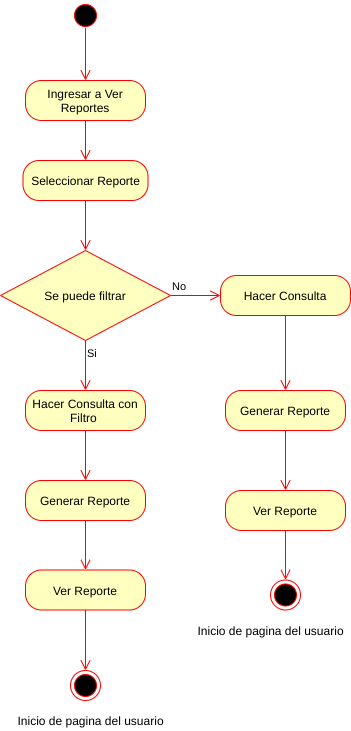

The diagram above was exported from draw.io. Its source (the exported page's mxGraphModel, read from the mxfile embedded in the PNG):
<mxGraphModel dx="1102" dy="426" grid="1" gridSize="10" guides="1" tooltips="1" connect="1" arrows="1" fold="1" page="1" pageScale="1" pageWidth="827" pageHeight="1169" math="0" shadow="0">
  <root>
    <mxCell id="Hwxqkg6zzYZaHKRrvc-B-0" />
    <mxCell id="Hwxqkg6zzYZaHKRrvc-B-1" parent="Hwxqkg6zzYZaHKRrvc-B-0" />
    <mxCell id="TG39pjz3vx4ZKUXAbql0-0" value="" style="ellipse;html=1;shape=startState;fillColor=#000000;strokeColor=#ff0000;" parent="Hwxqkg6zzYZaHKRrvc-B-1" vertex="1">
      <mxGeometry x="370" y="90" width="30" height="30" as="geometry" />
    </mxCell>
    <mxCell id="TG39pjz3vx4ZKUXAbql0-1" value="" style="edgeStyle=orthogonalEdgeStyle;html=1;verticalAlign=bottom;endArrow=open;endSize=8;strokeColor=#ff0000;entryX=0.5;entryY=0;entryDx=0;entryDy=0;exitX=0.5;exitY=0.92;exitDx=0;exitDy=0;exitPerimeter=0;" parent="Hwxqkg6zzYZaHKRrvc-B-1" source="TG39pjz3vx4ZKUXAbql0-0" target="TG39pjz3vx4ZKUXAbql0-2" edge="1">
      <mxGeometry relative="1" as="geometry">
        <mxPoint x="385" y="230" as="targetPoint" />
        <mxPoint x="385" y="130" as="sourcePoint" />
      </mxGeometry>
    </mxCell>
    <mxCell id="TG39pjz3vx4ZKUXAbql0-2" value="Ingresar a Ver Reportes" style="rounded=1;whiteSpace=wrap;html=1;arcSize=40;fontColor=#000000;fillColor=#ffffc0;strokeColor=#ff0000;" parent="Hwxqkg6zzYZaHKRrvc-B-1" vertex="1">
      <mxGeometry x="325" y="170" width="120" height="40" as="geometry" />
    </mxCell>
    <mxCell id="TG39pjz3vx4ZKUXAbql0-3" value="" style="edgeStyle=orthogonalEdgeStyle;html=1;verticalAlign=bottom;endArrow=open;endSize=8;strokeColor=#ff0000;entryX=0.5;entryY=0;entryDx=0;entryDy=0;" parent="Hwxqkg6zzYZaHKRrvc-B-1" source="TG39pjz3vx4ZKUXAbql0-2" target="TG39pjz3vx4ZKUXAbql0-4" edge="1">
      <mxGeometry relative="1" as="geometry">
        <mxPoint x="385" y="280" as="targetPoint" />
      </mxGeometry>
    </mxCell>
    <mxCell id="TG39pjz3vx4ZKUXAbql0-4" value="Seleccionar Reporte" style="rounded=1;whiteSpace=wrap;html=1;arcSize=40;fontColor=#000000;fillColor=#ffffc0;strokeColor=#ff0000;" parent="Hwxqkg6zzYZaHKRrvc-B-1" vertex="1">
      <mxGeometry x="322.5" y="250" width="125" height="40" as="geometry" />
    </mxCell>
    <mxCell id="TG39pjz3vx4ZKUXAbql0-5" value="Se puede filtrar" style="rhombus;whiteSpace=wrap;html=1;fillColor=#ffffc0;strokeColor=#ff0000;" parent="Hwxqkg6zzYZaHKRrvc-B-1" vertex="1">
      <mxGeometry x="300" y="340" width="170" height="90" as="geometry" />
    </mxCell>
    <mxCell id="TG39pjz3vx4ZKUXAbql0-6" value="No" style="edgeStyle=orthogonalEdgeStyle;html=1;align=left;verticalAlign=bottom;endArrow=open;endSize=8;strokeColor=#ff0000;entryX=0;entryY=0.5;entryDx=0;entryDy=0;" parent="Hwxqkg6zzYZaHKRrvc-B-1" source="TG39pjz3vx4ZKUXAbql0-5" target="TG39pjz3vx4ZKUXAbql0-9" edge="1">
      <mxGeometry x="-1" relative="1" as="geometry">
        <mxPoint x="520" y="385" as="targetPoint" />
      </mxGeometry>
    </mxCell>
    <mxCell id="TG39pjz3vx4ZKUXAbql0-7" value="Si" style="edgeStyle=orthogonalEdgeStyle;html=1;align=left;verticalAlign=top;endArrow=open;endSize=8;strokeColor=#ff0000;entryX=0.5;entryY=0;entryDx=0;entryDy=0;" parent="Hwxqkg6zzYZaHKRrvc-B-1" source="TG39pjz3vx4ZKUXAbql0-5" target="TG39pjz3vx4ZKUXAbql0-11" edge="1">
      <mxGeometry x="-1" relative="1" as="geometry">
        <mxPoint x="385" y="480" as="targetPoint" />
      </mxGeometry>
    </mxCell>
    <mxCell id="TG39pjz3vx4ZKUXAbql0-8" value="" style="edgeStyle=orthogonalEdgeStyle;html=1;verticalAlign=bottom;endArrow=open;endSize=8;strokeColor=#ff0000;entryX=0.5;entryY=0;entryDx=0;entryDy=0;exitX=0.5;exitY=1;exitDx=0;exitDy=0;" parent="Hwxqkg6zzYZaHKRrvc-B-1" source="TG39pjz3vx4ZKUXAbql0-4" target="TG39pjz3vx4ZKUXAbql0-5" edge="1">
      <mxGeometry relative="1" as="geometry">
        <mxPoint x="384.5" y="340" as="targetPoint" />
        <mxPoint x="384.5" y="300" as="sourcePoint" />
      </mxGeometry>
    </mxCell>
    <mxCell id="TG39pjz3vx4ZKUXAbql0-9" value="Hacer Consulta" style="rounded=1;whiteSpace=wrap;html=1;arcSize=40;fontColor=#000000;fillColor=#ffffc0;strokeColor=#ff0000;" parent="Hwxqkg6zzYZaHKRrvc-B-1" vertex="1">
      <mxGeometry x="520" y="365" width="130" height="40" as="geometry" />
    </mxCell>
    <mxCell id="TG39pjz3vx4ZKUXAbql0-10" value="" style="html=1;verticalAlign=bottom;endArrow=open;endSize=8;strokeColor=#ff0000;exitX=0.5;exitY=1;exitDx=0;exitDy=0;" parent="Hwxqkg6zzYZaHKRrvc-B-1" source="TG39pjz3vx4ZKUXAbql0-9" edge="1">
      <mxGeometry relative="1" as="geometry">
        <mxPoint x="585" y="480" as="targetPoint" />
        <mxPoint x="599.5" y="420" as="sourcePoint" />
      </mxGeometry>
    </mxCell>
    <mxCell id="TG39pjz3vx4ZKUXAbql0-11" value="Hacer Consulta con Filtro&amp;nbsp;" style="rounded=1;whiteSpace=wrap;html=1;arcSize=40;fontColor=#000000;fillColor=#ffffc0;strokeColor=#ff0000;" parent="Hwxqkg6zzYZaHKRrvc-B-1" vertex="1">
      <mxGeometry x="325" y="480" width="120" height="40" as="geometry" />
    </mxCell>
    <mxCell id="TG39pjz3vx4ZKUXAbql0-13" value="" style="edgeStyle=orthogonalEdgeStyle;html=1;align=left;verticalAlign=top;endArrow=open;endSize=8;strokeColor=#ff0000;exitX=0.5;exitY=1;exitDx=0;exitDy=0;entryX=0.5;entryY=0;entryDx=0;entryDy=0;" parent="Hwxqkg6zzYZaHKRrvc-B-1" source="TG39pjz3vx4ZKUXAbql0-11" target="TG39pjz3vx4ZKUXAbql0-20" edge="1">
      <mxGeometry x="-1" relative="1" as="geometry">
        <mxPoint x="385" y="569.4999999999999" as="targetPoint" />
        <mxPoint x="385" y="520" as="sourcePoint" />
      </mxGeometry>
    </mxCell>
    <mxCell id="TG39pjz3vx4ZKUXAbql0-14" value="Inicio de pagina del usuario" style="text;html=1;align=center;verticalAlign=middle;resizable=0;points=[];autosize=1;" parent="Hwxqkg6zzYZaHKRrvc-B-1" vertex="1">
      <mxGeometry x="310" y="800" width="160" height="20" as="geometry" />
    </mxCell>
    <mxCell id="TG39pjz3vx4ZKUXAbql0-15" value="Generar Reporte" style="rounded=1;whiteSpace=wrap;html=1;arcSize=40;fontColor=#000000;fillColor=#ffffc0;strokeColor=#ff0000;" parent="Hwxqkg6zzYZaHKRrvc-B-1" vertex="1">
      <mxGeometry x="525" y="480" width="120" height="40" as="geometry" />
    </mxCell>
    <mxCell id="TG39pjz3vx4ZKUXAbql0-16" value="" style="ellipse;html=1;shape=endState;fillColor=#000000;strokeColor=#ff0000;" parent="Hwxqkg6zzYZaHKRrvc-B-1" vertex="1">
      <mxGeometry x="570" y="669.5" width="30" height="30" as="geometry" />
    </mxCell>
    <mxCell id="TG39pjz3vx4ZKUXAbql0-17" value="" style="edgeStyle=orthogonalEdgeStyle;html=1;align=left;verticalAlign=top;endArrow=open;endSize=8;strokeColor=#ff0000;exitX=0.5;exitY=1;exitDx=0;exitDy=0;entryX=0.5;entryY=0;entryDx=0;entryDy=0;" parent="Hwxqkg6zzYZaHKRrvc-B-1" target="TG39pjz3vx4ZKUXAbql0-16" edge="1">
      <mxGeometry x="-1" relative="1" as="geometry">
        <mxPoint x="600" y="650" as="targetPoint" />
        <mxPoint x="585" y="620" as="sourcePoint" />
      </mxGeometry>
    </mxCell>
    <mxCell id="TG39pjz3vx4ZKUXAbql0-18" value="" style="html=1;verticalAlign=bottom;endArrow=open;endSize=8;strokeColor=#ff0000;exitX=0.5;exitY=1;exitDx=0;exitDy=0;" parent="Hwxqkg6zzYZaHKRrvc-B-1" source="TG39pjz3vx4ZKUXAbql0-15" edge="1">
      <mxGeometry relative="1" as="geometry">
        <mxPoint x="585" y="580" as="targetPoint" />
        <mxPoint x="585" y="540" as="sourcePoint" />
      </mxGeometry>
    </mxCell>
    <mxCell id="TG39pjz3vx4ZKUXAbql0-19" value="Ver Reporte" style="rounded=1;whiteSpace=wrap;html=1;arcSize=40;fontColor=#000000;fillColor=#ffffc0;strokeColor=#ff0000;" parent="Hwxqkg6zzYZaHKRrvc-B-1" vertex="1">
      <mxGeometry x="525" y="580" width="120" height="40" as="geometry" />
    </mxCell>
    <mxCell id="TG39pjz3vx4ZKUXAbql0-20" value="Generar Reporte" style="rounded=1;whiteSpace=wrap;html=1;arcSize=40;fontColor=#000000;fillColor=#ffffc0;strokeColor=#ff0000;" parent="Hwxqkg6zzYZaHKRrvc-B-1" vertex="1">
      <mxGeometry x="325" y="570" width="120" height="40" as="geometry" />
    </mxCell>
    <mxCell id="TG39pjz3vx4ZKUXAbql0-21" value="" style="ellipse;html=1;shape=endState;fillColor=#000000;strokeColor=#ff0000;" parent="Hwxqkg6zzYZaHKRrvc-B-1" vertex="1">
      <mxGeometry x="370" y="760" width="30" height="30" as="geometry" />
    </mxCell>
    <mxCell id="TG39pjz3vx4ZKUXAbql0-22" value="" style="html=1;verticalAlign=bottom;endArrow=open;endSize=8;strokeColor=#ff0000;exitX=0.5;exitY=1;exitDx=0;exitDy=0;entryX=0.5;entryY=0;entryDx=0;entryDy=0;" parent="Hwxqkg6zzYZaHKRrvc-B-1" source="TG39pjz3vx4ZKUXAbql0-20" target="TG39pjz3vx4ZKUXAbql0-23" edge="1">
      <mxGeometry relative="1" as="geometry">
        <mxPoint x="460" y="630" as="targetPoint" />
        <mxPoint x="460" y="590" as="sourcePoint" />
      </mxGeometry>
    </mxCell>
    <mxCell id="TG39pjz3vx4ZKUXAbql0-23" value="Ver Reporte" style="rounded=1;whiteSpace=wrap;html=1;arcSize=40;fontColor=#000000;fillColor=#ffffc0;strokeColor=#ff0000;" parent="Hwxqkg6zzYZaHKRrvc-B-1" vertex="1">
      <mxGeometry x="325" y="659.5" width="120" height="40" as="geometry" />
    </mxCell>
    <mxCell id="TG39pjz3vx4ZKUXAbql0-25" value="" style="html=1;verticalAlign=bottom;endArrow=open;endSize=8;strokeColor=#ff0000;exitX=0.5;exitY=1;exitDx=0;exitDy=0;entryX=0.5;entryY=0;entryDx=0;entryDy=0;" parent="Hwxqkg6zzYZaHKRrvc-B-1" source="TG39pjz3vx4ZKUXAbql0-23" target="TG39pjz3vx4ZKUXAbql0-21" edge="1">
      <mxGeometry relative="1" as="geometry">
        <mxPoint x="422.5" y="749.5" as="targetPoint" />
        <mxPoint x="347.5" y="729.5" as="sourcePoint" />
      </mxGeometry>
    </mxCell>
    <mxCell id="TG39pjz3vx4ZKUXAbql0-26" value="Inicio de pagina del usuario" style="text;html=1;align=center;verticalAlign=middle;resizable=0;points=[];autosize=1;" parent="Hwxqkg6zzYZaHKRrvc-B-1" vertex="1">
      <mxGeometry x="490" y="710" width="160" height="20" as="geometry" />
    </mxCell>
  </root>
</mxGraphModel>